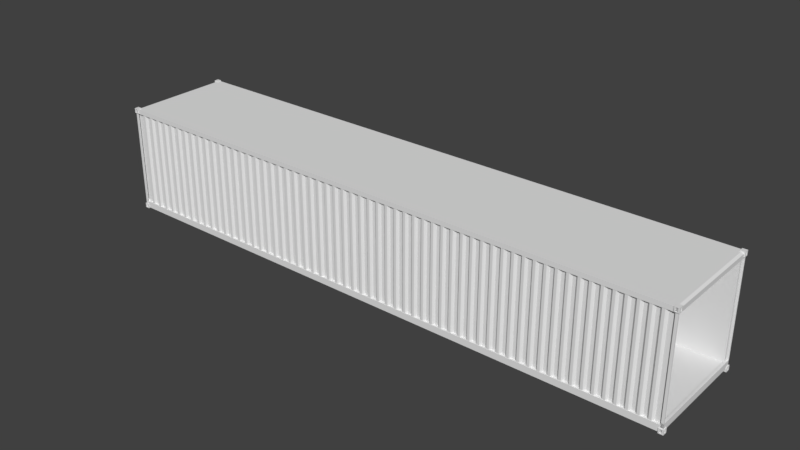 # Source: Containers.blend  (saved by Blender 2.79.0; exported with 4.5.12 LTS)
import bpy
from mathutils import Matrix  # noqa: F401  (used for matrix-valued properties, if any)

bpy.ops.wm.read_factory_settings(use_empty=True)
scene = bpy.context.scene
scene.name = 'Scene'

# ---- collections
col_collection_1 = bpy.data.collections.new('Collection 1'); scene.collection.children.link(col_collection_1)

# ---- world
world_world = bpy.data.worlds.new('World'); scene.world = world_world
world_world.color = (0.05088, 0.05088, 0.05088)
world_world.use_sun_shadow = False
world_world.sun_shadow_jitter_overblur = 0.0
world_world.cycles.sampling_method = 'MANUAL'

# ---- meshes
me_cube_001 = bpy.data.meshes.new('Cube.001')
me_cube_001.from_pydata([(-1.0, -1.0, 0.0866), (-1.0, -1.0, 2.687), (-1.0, 1.0, 0.0866), (-1.0, 1.0, 2.687), (1.0, -1.0, 0.0866), (1.0, -1.0, 2.687), (1.0, 1.0, 0.0866), (1.0, 1.0, 2.687), (-1.0, -0.01152, 0.0866), (-1.0, -0.01152, 2.687), (-1.0, 0.01152, 0.0866), (-1.0, 0.01152, 2.687), (-1.037, -0.00432, 0.0866), (-1.037, -0.00432, 2.687), (-1.037, 0.00432, 0.0866), (-1.037, 0.00432, 2.687), (-1.0, 0.9551, 0.0866), (-1.0, 0.9551, 2.687), (-1.0, 0.9782, 0.0866), (-1.0, 0.9782, 2.687), (-1.037, 0.9623, 0.0866), (-1.037, 0.9623, 2.687), (-1.037, 0.971, 0.0866), (-1.037, 0.971, 2.687), (-1.0, 0.8885, 0.0866), (-1.0, 0.8885, 2.687), (-1.0, 0.9115, 0.0866), (-1.0, 0.9115, 2.687), (-1.037, 0.8957, 0.0866), (-1.037, 0.8957, 2.687), (-1.037, 0.9043, 0.0866), (-1.037, 0.9043, 2.687), (-1.0, 0.9218, 0.0866), (-1.0, 0.9218, 2.687), (-1.0, 0.9449, 0.0866), (-1.0, 0.9449, 2.687), (-1.037, 0.929, 0.0866), (-1.037, 0.929, 2.687), (-1.037, 0.9377, 0.0866), (-1.037, 0.9377, 2.687), (-1.0, 0.7885, 0.0866), (-1.0, 0.7885, 2.687), (-1.0, 0.8115, 0.0866), (-1.0, 0.8115, 2.687), (-1.037, 0.7957, 0.0866), (-1.037, 0.7957, 2.687), (-1.037, 0.8043, 0.0866), (-1.037, 0.8043, 2.687), (-1.0, 0.7551, 0.0866), (-1.0, 0.7551, 2.687), (-1.0, 0.7782, 0.0866), (-1.0, 0.7782, 2.687), (-1.037, 0.7623, 0.0866), (-1.037, 0.7623, 2.687), (-1.037, 0.771, 0.0866), (-1.037, 0.771, 2.687), (-1.0, 0.8218, 0.0866), (-1.0, 0.8218, 2.687), (-1.0, 0.8449, 0.0866), (-1.0, 0.8449, 2.687), (-1.037, 0.829, 0.0866), (-1.037, 0.829, 2.687), (-1.037, 0.8377, 0.0866), (-1.037, 0.8377, 2.687), (-1.0, 0.8551, 0.0866), (-1.0, 0.8551, 2.687), (-1.0, 0.8782, 0.0866), (-1.0, 0.8782, 2.687), (-1.037, 0.8623, 0.0866), (-1.037, 0.8623, 2.687), (-1.037, 0.871, 0.0866), (-1.037, 0.871, 2.687), (-1.0, 0.5885, 0.0866), (-1.0, 0.5885, 2.687), (-1.0, 0.6115, 0.0866), (-1.0, 0.6115, 2.687), (-1.037, 0.5957, 0.0866), (-1.037, 0.5957, 2.687), (-1.037, 0.6043, 0.0866), (-1.037, 0.6043, 2.687), (-1.0, 0.5551, 0.0866), (-1.0, 0.5551, 2.687), (-1.0, 0.5782, 0.0866), (-1.0, 0.5782, 2.687), (-1.037, 0.5623, 0.0866), (-1.037, 0.5623, 2.687), (-1.037, 0.571, 0.0866), (-1.037, 0.571, 2.687), (-1.0, 0.4885, 0.0866), (-1.0, 0.4885, 2.687), (-1.0, 0.5115, 0.0866), (-1.0, 0.5115, 2.687), (-1.037, 0.4957, 0.0866), (-1.037, 0.4957, 2.687), (-1.037, 0.5043, 0.0866), (-1.037, 0.5043, 2.687), (-1.0, 0.5218, 0.0866), (-1.0, 0.5218, 2.687), (-1.0, 0.5449, 0.0866), (-1.0, 0.5449, 2.687), (-1.037, 0.529, 0.0866), (-1.037, 0.529, 2.687), (-1.037, 0.5377, 0.0866), (-1.037, 0.5377, 2.687), (-1.0, 0.6551, 0.0866), (-1.0, 0.6551, 2.687), (-1.0, 0.6782, 0.0866), (-1.0, 0.6782, 2.687), (-1.037, 0.6623, 0.0866), (-1.037, 0.6623, 2.687), (-1.037, 0.671, 0.0866), (-1.037, 0.671, 2.687), (-1.0, 0.6218, 0.0866), (-1.0, 0.6218, 2.687), (-1.0, 0.6449, 0.0866), (-1.0, 0.6449, 2.687), (-1.037, 0.629, 0.0866), (-1.037, 0.629, 2.687), (-1.037, 0.6377, 0.0866), (-1.037, 0.6377, 2.687), (-1.0, 0.6885, 0.0866), (-1.0, 0.6885, 2.687), (-1.0, 0.7115, 0.0866), (-1.0, 0.7115, 2.687), (-1.037, 0.6957, 0.0866), (-1.037, 0.6957, 2.687), (-1.037, 0.7043, 0.0866), (-1.037, 0.7043, 2.687), (-1.0, 0.7218, 0.0866), (-1.0, 0.7218, 2.687), (-1.0, 0.7449, 0.0866), (-1.0, 0.7449, 2.687), (-1.037, 0.729, 0.0866), (-1.037, 0.729, 2.687), (-1.037, 0.7377, 0.0866), (-1.037, 0.7377, 2.687), (-1.0, 0.4551, 0.0866), (-1.0, 0.4551, 2.687), (-1.0, 0.4782, 0.0866), (-1.0, 0.4782, 2.687), (-1.037, 0.4623, 0.0866), (-1.037, 0.4623, 2.687), (-1.037, 0.471, 0.0866), (-1.037, 0.471, 2.687), (-1.0, 0.4218, 0.0866), (-1.0, 0.4218, 2.687), (-1.0, 0.4449, 0.0866), (-1.0, 0.4449, 2.687), (-1.037, 0.429, 0.0866), (-1.037, 0.429, 2.687), (-1.037, 0.4377, 0.0866), (-1.037, 0.4377, 2.687), (-1.0, 0.3551, 0.0866), (-1.0, 0.3551, 2.687), (-1.0, 0.3782, 0.0866), (-1.0, 0.3782, 2.687), (-1.037, 0.3623, 0.0866), (-1.037, 0.3623, 2.687), (-1.037, 0.371, 0.0866), (-1.037, 0.371, 2.687), (-1.0, 0.3885, 0.0866), (-1.0, 0.3885, 2.687), (-1.0, 0.4115, 0.0866), (-1.0, 0.4115, 2.687), (-1.037, 0.3957, 0.0866), (-1.037, 0.3957, 2.687), (-1.037, 0.4043, 0.0866), (-1.037, 0.4043, 2.687), (-1.0, 0.2551, 0.0866), (-1.0, 0.2551, 2.687), (-1.0, 0.2782, 0.0866), (-1.0, 0.2782, 2.687), (-1.037, 0.2623, 0.0866), (-1.037, 0.2623, 2.687), (-1.037, 0.271, 0.0866), (-1.037, 0.271, 2.687), (-1.0, 0.2218, 0.0866), (-1.0, 0.2218, 2.687), (-1.0, 0.2449, 0.0866), (-1.0, 0.2449, 2.687), (-1.037, 0.229, 0.0866), (-1.037, 0.229, 2.687), (-1.037, 0.2377, 0.0866), (-1.037, 0.2377, 2.687), (-1.0, 0.2885, 0.0866), (-1.0, 0.2885, 2.687), (-1.0, 0.3115, 0.0866), (-1.0, 0.3115, 2.687), (-1.037, 0.2957, 0.0866), (-1.037, 0.2957, 2.687), (-1.037, 0.3043, 0.0866), (-1.037, 0.3043, 2.687), (-1.0, 0.3218, 0.0866), (-1.0, 0.3218, 2.687), (-1.0, 0.3449, 0.0866), (-1.0, 0.3449, 2.687), (-1.037, 0.329, 0.0866), (-1.037, 0.329, 2.687), (-1.037, 0.3377, 0.0866), (-1.037, 0.3377, 2.687), (-1.0, 0.05515, 0.0866), (-1.0, 0.05515, 2.687), (-1.0, 0.07819, 0.0866), (-1.0, 0.07819, 2.687), (-1.037, 0.06235, 0.0866), (-1.037, 0.06235, 2.687), (-1.037, 0.07099, 0.0866), (-1.037, 0.07099, 2.687), (-1.0, 0.02181, 0.0866), (-1.0, 0.02181, 2.687), (-1.0, 0.04485, 0.0866), (-1.0, 0.04485, 2.687), (-1.037, 0.02901, 0.0866), (-1.037, 0.02901, 2.687), (-1.037, 0.03765, 0.0866), (-1.037, 0.03765, 2.687), (-1.0, 0.1218, 0.0866), (-1.0, 0.1218, 2.687), (-1.0, 0.1449, 0.0866), (-1.0, 0.1449, 2.687), (-1.037, 0.129, 0.0866), (-1.037, 0.129, 2.687), (-1.037, 0.1377, 0.0866), (-1.037, 0.1377, 2.687), (-1.0, 0.08848, 0.0866), (-1.0, 0.08848, 2.687), (-1.0, 0.1115, 0.0866), (-1.0, 0.1115, 2.687), (-1.037, 0.09568, 0.0866), (-1.037, 0.09568, 2.687), (-1.037, 0.1043, 0.0866), (-1.037, 0.1043, 2.687), (-1.0, 0.1551, 0.0866), (-1.0, 0.1551, 2.687), (-1.0, 0.1782, 0.0866), (-1.0, 0.1782, 2.687), (-1.037, 0.1623, 0.0866), (-1.037, 0.1623, 2.687), (-1.037, 0.171, 0.0866), (-1.037, 0.171, 2.687), (-1.0, 0.1885, 0.0866), (-1.0, 0.1885, 2.687), (-1.0, 0.2115, 0.0866), (-1.0, 0.2115, 2.687), (-1.037, 0.1957, 0.0866), (-1.037, 0.1957, 2.687), (-1.037, 0.2043, 0.0866), (-1.037, 0.2043, 2.687), (-1.0, -0.8115, 0.0866), (-1.0, -0.8115, 2.687), (-1.0, -0.7885, 0.0866), (-1.0, -0.7885, 2.687), (-1.037, -0.8043, 0.0866), (-1.037, -0.8043, 2.687), (-1.037, -0.7957, 0.0866), (-1.037, -0.7957, 2.687), (-1.0, -0.8449, 0.0866), (-1.0, -0.8449, 2.687), (-1.0, -0.8218, 0.0866), (-1.0, -0.8218, 2.687), (-1.037, -0.8377, 0.0866), (-1.037, -0.8377, 2.687), (-1.037, -0.829, 0.0866), (-1.037, -0.829, 2.687), (-1.0, -0.9115, 0.0866), (-1.0, -0.9115, 2.687), (-1.0, -0.8885, 0.0866), (-1.0, -0.8885, 2.687), (-1.037, -0.9043, 0.0866), (-1.037, -0.9043, 2.687), (-1.037, -0.8957, 0.0866), (-1.037, -0.8957, 2.687), (-1.0, -0.8782, 0.0866), (-1.0, -0.8782, 2.687), (-1.0, -0.8551, 0.0866), (-1.0, -0.8551, 2.687), (-1.037, -0.871, 0.0866), (-1.037, -0.871, 2.687), (-1.037, -0.8623, 0.0866), (-1.037, -0.8623, 2.687), (-1.0, -0.9782, 0.0866), (-1.0, -0.9782, 2.687), (-1.0, -0.9551, 0.0866), (-1.0, -0.9551, 2.687), (-1.037, -0.971, 0.0866), (-1.037, -0.971, 2.687), (-1.037, -0.9623, 0.0866), (-1.037, -0.9623, 2.687), (-1.0, -0.9449, 0.0866), (-1.0, -0.9449, 2.687), (-1.0, -0.9218, 0.0866), (-1.0, -0.9218, 2.687), (-1.037, -0.9377, 0.0866), (-1.037, -0.9377, 2.687), (-1.037, -0.929, 0.0866), (-1.037, -0.929, 2.687), (-1.0, -0.6782, 0.0866), (-1.0, -0.6782, 2.687), (-1.0, -0.6551, 0.0866), (-1.0, -0.6551, 2.687), (-1.037, -0.671, 0.0866), (-1.037, -0.671, 2.687), (-1.037, -0.6623, 0.0866), (-1.037, -0.6623, 2.687), (-1.0, -0.7115, 0.0866), (-1.0, -0.7115, 2.687), (-1.0, -0.6885, 0.0866), (-1.0, -0.6885, 2.687), (-1.037, -0.7043, 0.0866), (-1.037, -0.7043, 2.687), (-1.037, -0.6957, 0.0866), (-1.037, -0.6957, 2.687), (-1.0, -0.7782, 0.0866), (-1.0, -0.7782, 2.687), (-1.0, -0.7551, 0.0866), (-1.0, -0.7551, 2.687), (-1.037, -0.771, 0.0866), (-1.037, -0.771, 2.687), (-1.037, -0.7623, 0.0866), (-1.037, -0.7623, 2.687), (-1.0, -0.7449, 0.0866), (-1.0, -0.7449, 2.687), (-1.0, -0.7218, 0.0866), (-1.0, -0.7218, 2.687), (-1.037, -0.7377, 0.0866), (-1.037, -0.7377, 2.687), (-1.037, -0.729, 0.0866), (-1.037, -0.729, 2.687), (-1.0, -0.6115, 0.0866), (-1.0, -0.6115, 2.687), (-1.0, -0.5885, 0.0866), (-1.0, -0.5885, 2.687), (-1.037, -0.6043, 0.0866), (-1.037, -0.6043, 2.687), (-1.037, -0.5957, 0.0866), (-1.037, -0.5957, 2.687), (-1.0, -0.6449, 0.0866), (-1.0, -0.6449, 2.687), (-1.0, -0.6218, 0.0866), (-1.0, -0.6218, 2.687), (-1.037, -0.6377, 0.0866), (-1.037, -0.6377, 2.687), (-1.037, -0.629, 0.0866), (-1.037, -0.629, 2.687), (-1.0, -0.5782, 0.0866), (-1.0, -0.5782, 2.687), (-1.0, -0.5551, 0.0866), (-1.0, -0.5551, 2.687), (-1.037, -0.571, 0.0866), (-1.037, -0.571, 2.687), (-1.037, -0.5623, 0.0866), (-1.037, -0.5623, 2.687), (-1.0, -0.5449, 0.0866), (-1.0, -0.5449, 2.687), (-1.0, -0.5218, 0.0866), (-1.0, -0.5218, 2.687), (-1.037, -0.5377, 0.0866), (-1.037, -0.5377, 2.687), (-1.037, -0.529, 0.0866), (-1.037, -0.529, 2.687), (-1.0, -0.2782, 0.0866), (-1.0, -0.2782, 2.687), (-1.0, -0.2551, 0.0866), (-1.0, -0.2551, 2.687), (-1.037, -0.271, 0.0866), (-1.037, -0.271, 2.687), (-1.037, -0.2623, 0.0866), (-1.037, -0.2623, 2.687), (-1.0, -0.3115, 0.0866), (-1.0, -0.3115, 2.687), (-1.0, -0.2885, 0.0866), (-1.0, -0.2885, 2.687), (-1.037, -0.3043, 0.0866), (-1.037, -0.3043, 2.687), (-1.037, -0.2957, 0.0866), (-1.037, -0.2957, 2.687), (-1.0, -0.3782, 0.0866), (-1.0, -0.3782, 2.687), (-1.0, -0.3551, 0.0866), (-1.0, -0.3551, 2.687), (-1.037, -0.371, 0.0866), (-1.037, -0.371, 2.687), (-1.037, -0.3623, 0.0866), (-1.037, -0.3623, 2.687), (-1.0, -0.3449, 0.0866), (-1.0, -0.3449, 2.687), (-1.0, -0.3218, 0.0866), (-1.0, -0.3218, 2.687), (-1.037, -0.3377, 0.0866), (-1.037, -0.3377, 2.687), (-1.037, -0.329, 0.0866), (-1.037, -0.329, 2.687), (-1.0, -0.4782, 0.0866), (-1.0, -0.4782, 2.687), (-1.0, -0.4551, 0.0866), (-1.0, -0.4551, 2.687), (-1.037, -0.471, 0.0866), (-1.037, -0.471, 2.687), (-1.037, -0.4623, 0.0866), (-1.037, -0.4623, 2.687), (-1.0, -0.5115, 0.0866), (-1.0, -0.5115, 2.687), (-1.0, -0.4885, 0.0866), (-1.0, -0.4885, 2.687), (-1.037, -0.5043, 0.0866), (-1.037, -0.5043, 2.687), (-1.037, -0.4957, 0.0866), (-1.037, -0.4957, 2.687), (-1.0, -0.4449, 0.0866), (-1.0, -0.4449, 2.687), (-1.0, -0.4218, 0.0866), (-1.0, -0.4218, 2.687), (-1.037, -0.4377, 0.0866), (-1.037, -0.4377, 2.687), (-1.037, -0.429, 0.0866), (-1.037, -0.429, 2.687), (-1.0, -0.4115, 0.0866), (-1.0, -0.4115, 2.687), (-1.0, -0.3885, 0.0866), (-1.0, -0.3885, 2.687), (-1.037, -0.4043, 0.0866), (-1.037, -0.4043, 2.687), (-1.037, -0.3957, 0.0866), (-1.037, -0.3957, 2.687), (-1.0, -0.1449, 0.0866), (-1.0, -0.1449, 2.687), (-1.0, -0.1218, 0.0866), (-1.0, -0.1218, 2.687), (-1.037, -0.1377, 0.0866), (-1.037, -0.1377, 2.687), (-1.037, -0.129, 0.0866), (-1.037, -0.129, 2.687), (-1.0, -0.1782, 0.0866), (-1.0, -0.1782, 2.687), (-1.0, -0.1551, 0.0866), (-1.0, -0.1551, 2.687), (-1.037, -0.171, 0.0866), (-1.037, -0.171, 2.687), (-1.037, -0.1623, 0.0866), (-1.037, -0.1623, 2.687), (-1.0, -0.2449, 0.0866), (-1.0, -0.2449, 2.687), (-1.0, -0.2218, 0.0866), (-1.0, -0.2218, 2.687), (-1.037, -0.2377, 0.0866), (-1.037, -0.2377, 2.687), (-1.037, -0.229, 0.0866), (-1.037, -0.229, 2.687), (-1.0, -0.2115, 0.0866), (-1.0, -0.2115, 2.687), (-1.0, -0.1885, 0.0866), (-1.0, -0.1885, 2.687), (-1.037, -0.2043, 0.0866), (-1.037, -0.2043, 2.687), (-1.037, -0.1957, 0.0866), (-1.037, -0.1957, 2.687), (-1.0, -0.07819, 0.0866), (-1.0, -0.07819, 2.687), (-1.0, -0.05515, 0.0866), (-1.0, -0.05515, 2.687), (-1.037, -0.07099, 0.0866), (-1.037, -0.07099, 2.687), (-1.037, -0.06235, 0.0866), (-1.037, -0.06235, 2.687), (-1.0, -0.1115, 0.0866), (-1.0, -0.1115, 2.687), (-1.0, -0.08848, 0.0866), (-1.0, -0.08848, 2.687), (-1.037, -0.1043, 0.0866), (-1.037, -0.1043, 2.687), (-1.037, -0.09568, 0.0866), (-1.037, -0.09568, 2.687), (-1.0, -0.04485, 0.0866), (-1.0, -0.04485, 2.687), (-1.0, -0.02181, 0.0866), (-1.0, -0.02181, 2.687), (-1.037, -0.03765, 0.0866), (-1.037, -0.03765, 2.687), (-1.037, -0.02901, 0.0866), (-1.037, -0.02901, 2.687), (1.0, -0.01152, 0.0866), (1.0, -0.01152, 2.687), (1.0, 0.01152, 0.0866), (1.0, 0.01152, 2.687), (1.037, -0.00432, 0.0866), (1.037, -0.00432, 2.687), (1.037, 0.00432, 0.0866), (1.037, 0.00432, 2.687), (1.0, 0.9551, 0.0866), (1.0, 0.9551, 2.687), (1.0, 0.9782, 0.0866), (1.0, 0.9782, 2.687), (1.037, 0.9623, 0.0866), (1.037, 0.9623, 2.687), (1.037, 0.971, 0.0866), (1.037, 0.971, 2.687), (1.0, 0.8885, 0.0866), (1.0, 0.8885, 2.687), (1.0, 0.9115, 0.0866), (1.0, 0.9115, 2.687), (1.037, 0.8957, 0.0866), (1.037, 0.8957, 2.687), (1.037, 0.9043, 0.0866), (1.037, 0.9043, 2.687), (1.0, 0.9218, 0.0866), (1.0, 0.9218, 2.687), (1.0, 0.9449, 0.0866), (1.0, 0.9449, 2.687), (1.037, 0.929, 0.0866), (1.037, 0.929, 2.687), (1.037, 0.9377, 0.0866), (1.037, 0.9377, 2.687), (1.0, 0.7885, 0.0866), (1.0, 0.7885, 2.687), (1.0, 0.8115, 0.0866), (1.0, 0.8115, 2.687), (1.037, 0.7957, 0.0866), (1.037, 0.7957, 2.687), (1.037, 0.8043, 0.0866), (1.037, 0.8043, 2.687), (1.0, 0.7551, 0.0866), (1.0, 0.7551, 2.687), (1.0, 0.7782, 0.0866), (1.0, 0.7782, 2.687), (1.037, 0.7623, 0.0866), (1.037, 0.7623, 2.687), (1.037, 0.771, 0.0866), (1.037, 0.771, 2.687), (1.0, 0.8218, 0.0866), (1.0, 0.8218, 2.687), (1.0, 0.8449, 0.0866), (1.0, 0.8449, 2.687), (1.037, 0.829, 0.0866), (1.037, 0.829, 2.687), (1.037, 0.8377, 0.0866), (1.037, 0.8377, 2.687), (1.0, 0.8551, 0.0866), (1.0, 0.8551, 2.687), (1.0, 0.8782, 0.0866), (1.0, 0.8782, 2.687), (1.037, 0.8623, 0.0866), (1.037, 0.8623, 2.687), (1.037, 0.871, 0.0866), (1.037, 0.871, 2.687), (1.0, 0.5885, 0.0866), (1.0, 0.5885, 2.687), (1.0, 0.6115, 0.0866), (1.0, 0.6115, 2.687), (1.037, 0.5957, 0.0866), (1.037, 0.5957, 2.687), (1.037, 0.6043, 0.0866), (1.037, 0.6043, 2.687), (1.0, 0.5551, 0.0866), (1.0, 0.5551, 2.687), (1.0, 0.5782, 0.0866), (1.0, 0.5782, 2.687), (1.037, 0.5623, 0.0866), (1.037, 0.5623, 2.687), (1.037, 0.571, 0.0866), (1.037, 0.571, 2.687), (1.0, 0.4885, 0.0866), (1.0, 0.4885, 2.687), (1.0, 0.5115, 0.0866), (1.0, 0.5115, 2.687), (1.037, 0.4957, 0.0866), (1.037, 0.4957, 2.687), (1.037, 0.5043, 0.0866), (1.037, 0.5043, 2.687), (1.0, 0.5218, 0.0866), (1.0, 0.5218, 2.687), (1.0, 0.5449, 0.0866), (1.0, 0.5449, 2.687), (1.037, 0.529, 0.0866), (1.037, 0.529, 2.687), (1.037, 0.5377, 0.0866), (1.037, 0.5377, 2.687), (1.0, 0.6551, 0.0866), (1.0, 0.6551, 2.687), (1.0, 0.6782, 0.0866), (1.0, 0.6782, 2.687), (1.037, 0.6623, 0.0866), (1.037, 0.6623, 2.687), (1.037, 0.671, 0.0866), (1.037, 0.671, 2.687), (1.0, 0.6218, 0.0866), (1.0, 0.6218, 2.687), (1.0, 0.6449, 0.0866), (1.0, 0.6449, 2.687), (1.037, 0.629, 0.0866), (1.037, 0.629, 2.687), (1.037, 0.6377, 0.0866), (1.037, 0.6377, 2.687), (1.0, 0.6885, 0.0866), (1.0, 0.6885, 2.687), (1.0, 0.7115, 0.0866), (1.0, 0.7115, 2.687), (1.037, 0.6957, 0.0866), (1.037, 0.6957, 2.687), (1.037, 0.7043, 0.0866), (1.037, 0.7043, 2.687), (1.0, 0.7218, 0.0866), (1.0, 0.7218, 2.687), (1.0, 0.7449, 0.0866), (1.0, 0.7449, 2.687), (1.037, 0.729, 0.0866), (1.037, 0.729, 2.687), (1.037, 0.7377, 0.0866), (1.037, 0.7377, 2.687), (1.0, 0.4551, 0.0866), (1.0, 0.4551, 2.687), (1.0, 0.4782, 0.0866), (1.0, 0.4782, 2.687), (1.037, 0.4623, 0.0866), (1.037, 0.4623, 2.687), (1.037, 0.471, 0.0866), (1.037, 0.471, 2.687), (1.0, 0.4218, 0.0866), (1.0, 0.4218, 2.687), (1.0, 0.4449, 0.0866), (1.0, 0.4449, 2.687), (1.037, 0.429, 0.0866), (1.037, 0.429, 2.687), (1.037, 0.4377, 0.0866), (1.037, 0.4377, 2.687), (1.0, 0.3551, 0.0866), (1.0, 0.3551, 2.687), (1.0, 0.3782, 0.0866), (1.0, 0.3782, 2.687), (1.037, 0.3623, 0.0866), (1.037, 0.3623, 2.687), (1.037, 0.371, 0.0866), (1.037, 0.371, 2.687), (1.0, 0.3885, 0.0866), (1.0, 0.3885, 2.687), (1.0, 0.4115, 0.0866), (1.0, 0.4115, 2.687), (1.037, 0.3957, 0.0866), (1.037, 0.3957, 2.687), (1.037, 0.4043, 0.0866), (1.037, 0.4043, 2.687), (1.0, 0.2551, 0.0866), (1.0, 0.2551, 2.687), (1.0, 0.2782, 0.0866), (1.0, 0.2782, 2.687), (1.037, 0.2623, 0.0866), (1.037, 0.2623, 2.687), (1.037, 0.271, 0.0866), (1.037, 0.271, 2.687), (1.0, 0.2218, 0.0866), (1.0, 0.2218, 2.687), (1.0, 0.2449, 0.0866), (1.0, 0.2449, 2.687), (1.037, 0.229, 0.0866), (1.037, 0.229, 2.687), (1.037, 0.2377, 0.0866), (1.037, 0.2377, 2.687), (1.0, 0.2885, 0.0866), (1.0, 0.2885, 2.687), (1.0, 0.3115, 0.0866), (1.0, 0.3115, 2.687), (1.037, 0.2957, 0.0866), (1.037, 0.2957, 2.687), (1.037, 0.3043, 0.0866), (1.037, 0.3043, 2.687), (1.0, 0.3218, 0.0866), (1.0, 0.3218, 2.687), (1.0, 0.3449, 0.0866), (1.0, 0.3449, 2.687), (1.037, 0.329, 0.0866), (1.037, 0.329, 2.687), (1.037, 0.3377, 0.0866), (1.037, 0.3377, 2.687), (1.0, 0.05515, 0.0866), (1.0, 0.05515, 2.687), (1.0, 0.07819, 0.0866), (1.0, 0.07819, 2.687), (1.037, 0.06235, 0.0866), (1.037, 0.06235, 2.687), (1.037, 0.07099, 0.0866), (1.037, 0.07099, 2.687), (1.0, 0.02181, 0.0866), (1.0, 0.02181, 2.687), (1.0, 0.04485, 0.0866), (1.0, 0.04485, 2.687), (1.037, 0.02901, 0.0866), (1.037, 0.02901, 2.687), (1.037, 0.03765, 0.0866), (1.037, 0.03765, 2.687), (1.0, 0.1218, 0.0866), (1.0, 0.1218, 2.687), (1.0, 0.1449, 0.0866), (1.0, 0.1449, 2.687), (1.037, 0.129, 0.0866), (1.037, 0.129, 2.687), (1.037, 0.1377, 0.0866), (1.037, 0.1377, 2.687), (1.0, 0.08848, 0.0866), (1.0, 0.08848, 2.687), (1.0, 0.1115, 0.0866), (1.0, 0.1115, 2.687), (1.037, 0.09568, 0.0866), (1.037, 0.09568, 2.687), (1.037, 0.1043, 0.0866), (1.037, 0.1043, 2.687), (1.0, 0.1551, 0.0866), (1.0, 0.1551, 2.687), (1.0, 0.1782, 0.0866), (1.0, 0.1782, 2.687), (1.037, 0.1623, 0.0866), (1.037, 0.1623, 2.687), (1.037, 0.171, 0.0866), (1.037, 0.171, 2.687), (1.0, 0.1885, 0.0866), (1.0, 0.1885, 2.687), (1.0, 0.2115, 0.0866), (1.0, 0.2115, 2.687), (1.037, 0.1957, 0.0866), (1.037, 0.1957, 2.687), (1.037, 0.2043, 0.0866), (1.037, 0.2043, 2.687), (1.0, -0.8115, 0.0866), (1.0, -0.8115, 2.687), (1.0, -0.7885, 0.0866), (1.0, -0.7885, 2.687), (1.037, -0.8043, 0.0866), (1.037, -0.8043, 2.687), (1.037, -0.7957, 0.0866), (1.037, -0.7957, 2.687), (1.0, -0.8449, 0.0866), (1.0, -0.8449, 2.687), (1.0, -0.8218, 0.0866), (1.0, -0.8218, 2.687), (1.037, -0.8377, 0.0866), (1.037, -0.8377, 2.687), (1.037, -0.829, 0.0866), (1.037, -0.829, 2.687), (1.0, -0.9115, 0.0866), (1.0, -0.9115, 2.687), (1.0, -0.8885, 0.0866), (1.0, -0.8885, 2.687), (1.037, -0.9043, 0.0866), (1.037, -0.9043, 2.687), (1.037, -0.8957, 0.0866), (1.037, -0.8957, 2.687), (1.0, -0.8782, 0.0866), (1.0, -0.8782, 2.687), (1.0, -0.8551, 0.0866), (1.0, -0.8551, 2.687), (1.037, -0.871, 0.0866), (1.037, -0.871, 2.687), (1.037, -0.8623, 0.0866), (1.037, -0.8623, 2.687), (1.0, -0.9782, 0.0866), (1.0, -0.9782, 2.687), (1.0, -0.9551, 0.0866), (1.0, -0.9551, 2.687), (1.037, -0.971, 0.0866), (1.037, -0.971, 2.687), (1.037, -0.9623, 0.0866), (1.037, -0.9623, 2.687), (1.0, -0.9449, 0.0866), (1.0, -0.9449, 2.687), (1.0, -0.9218, 0.0866), (1.0, -0.9218, 2.687), (1.037, -0.9377, 0.0866), (1.037, -0.9377, 2.687), (1.037, -0.929, 0.0866), (1.037, -0.929, 2.687), (1.0, -0.6782, 0.0866), (1.0, -0.6782, 2.687), (1.0, -0.6551, 0.0866), (1.0, -0.6551, 2.687), (1.037, -0.671, 0.0866), (1.037, -0.671, 2.687), (1.037, -0.6623, 0.0866), (1.037, -0.6623, 2.687), (1.0, -0.7115, 0.0866), (1.0, -0.7115, 2.687), (1.0, -0.6885, 0.0866), (1.0, -0.6885, 2.687), (1.037, -0.7043, 0.0866), (1.037, -0.7043, 2.687), (1.037, -0.6957, 0.0866), (1.037, -0.6957, 2.687), (1.0, -0.7782, 0.0866), (1.0, -0.7782, 2.687), (1.0, -0.7551, 0.0866), (1.0, -0.7551, 2.687), (1.037, -0.771, 0.0866), (1.037, -0.771, 2.687), (1.037, -0.7623, 0.0866), (1.037, -0.7623, 2.687), (1.0, -0.7449, 0.0866), (1.0, -0.7449, 2.687), (1.0, -0.7218, 0.0866), (1.0, -0.7218, 2.687), (1.037, -0.7377, 0.0866), (1.037, -0.7377, 2.687), (1.037, -0.729, 0.0866), (1.037, -0.729, 2.687), (1.0, -0.6115, 0.0866), (1.0, -0.6115, 2.687), (1.0, -0.5885, 0.0866), (1.0, -0.5885, 2.687), (1.037, -0.6043, 0.0866), (1.037, -0.6043, 2.687), (1.037, -0.5957, 0.0866), (1.037, -0.5957, 2.687), (1.0, -0.6449, 0.0866), (1.0, -0.6449, 2.687), (1.0, -0.6218, 0.0866), (1.0, -0.6218, 2.687), (1.037, -0.6377, 0.0866), (1.037, -0.6377, 2.687), (1.037, -0.629, 0.0866), (1.037, -0.629, 2.687), (1.0, -0.5782, 0.0866), (1.0, -0.5782, 2.687), (1.0, -0.5551, 0.0866), (1.0, -0.5551, 2.687), (1.037, -0.571, 0.0866), (1.037, -0.571, 2.687), (1.037, -0.5623, 0.0866), (1.037, -0.5623, 2.687), (1.0, -0.5449, 0.0866), (1.0, -0.5449, 2.687), (1.0, -0.5218, 0.0866), (1.0, -0.5218, 2.687), (1.037, -0.5377, 0.0866), (1.037, -0.5377, 2.687), (1.037, -0.529, 0.0866), (1.037, -0.529, 2.687), (1.0, -0.2782, 0.0866), (1.0, -0.2782, 2.687), (1.0, -0.2551, 0.0866), (1.0, -0.2551, 2.687), (1.037, -0.271, 0.0866), (1.037, -0.271, 2.687), (1.037, -0.2623, 0.0866), (1.037, -0.2623, 2.687), (1.0, -0.3115, 0.0866), (1.0, -0.3115, 2.687), (1.0, -0.2885, 0.0866), (1.0, -0.2885, 2.687), (1.037, -0.3043, 0.0866), (1.037, -0.3043, 2.687), (1.037, -0.2957, 0.0866), (1.037, -0.2957, 2.687), (1.0, -0.3782, 0.0866), (1.0, -0.3782, 2.687), (1.0, -0.3551, 0.0866), (1.0, -0.3551, 2.687), (1.037, -0.371, 0.0866), (1.037, -0.371, 2.687), (1.037, -0.3623, 0.0866), (1.037, -0.3623, 2.687), (1.0, -0.3449, 0.0866), (1.0, -0.3449, 2.687), (1.0, -0.3218, 0.0866), (1.0, -0.3218, 2.687), (1.037, -0.3377, 0.0866), (1.037, -0.3377, 2.687), (1.037, -0.329, 0.0866), (1.037, -0.329, 2.687), (1.0, -0.4782, 0.0866), (1.0, -0.4782, 2.687), (1.0, -0.4551, 0.0866), (1.0, -0.4551, 2.687), (1.037, -0.471, 0.0866), (1.037, -0.471, 2.687), (1.037, -0.4623, 0.0866), (1.037, -0.4623, 2.687), (1.0, -0.5115, 0.0866), (1.0, -0.5115, 2.687), (1.0, -0.4885, 0.0866), (1.0, -0.4885, 2.687), (1.037, -0.5043, 0.0866), (1.037, -0.5043, 2.687), (1.037, -0.4957, 0.0866), (1.037, -0.4957, 2.687), (1.0, -0.4449, 0.0866), (1.0, -0.4449, 2.687), (1.0, -0.4218, 0.0866), (1.0, -0.4218, 2.687), (1.037, -0.4377, 0.0866), (1.037, -0.4377, 2.687), (1.037, -0.429, 0.0866), (1.037, -0.429, 2.687), (1.0, -0.4115, 0.0866), (1.0, -0.4115, 2.687), (1.0, -0.3885, 0.0866), (1.0, -0.3885, 2.687), (1.037, -0.4043, 0.0866), (1.037, -0.4043, 2.687), (1.037, -0.3957, 0.0866), (1.037, -0.3957, 2.687), (1.0, -0.1449, 0.0866), (1.0, -0.1449, 2.687), (1.0, -0.1218, 0.0866), (1.0, -0.1218, 2.687), (1.037, -0.1377, 0.0866), (1.037, -0.1377, 2.687), (1.037, -0.129, 0.0866), (1.037, -0.129, 2.687), (1.0, -0.1782, 0.0866), (1.0, -0.1782, 2.687), (1.0, -0.1551, 0.0866), (1.0, -0.1551, 2.687), (1.037, -0.171, 0.0866), (1.037, -0.171, 2.687), (1.037, -0.1623, 0.0866), (1.037, -0.1623, 2.687), (1.0, -0.2449, 0.0866), (1.0, -0.2449, 2.687), (1.0, -0.2218, 0.0866), (1.0, -0.2218, 2.687), (1.037, -0.2377, 0.0866), (1.037, -0.2377, 2.687), (1.037, -0.229, 0.0866), (1.037, -0.229, 2.687), (1.0, -0.2115, 0.0866), (1.0, -0.2115, 2.687), (1.0, -0.1885, 0.0866), (1.0, -0.1885, 2.687), (1.037, -0.2043, 0.0866), (1.037, -0.2043, 2.687), (1.037, -0.1957, 0.0866), (1.037, -0.1957, 2.687), (1.0, -0.07819, 0.0866), (1.0, -0.07819, 2.687), (1.0, -0.05515, 0.0866), (1.0, -0.05515, 2.687), (1.037, -0.07099, 0.0866), (1.037, -0.07099, 2.687), (1.037, -0.06235, 0.0866), (1.037, -0.06235, 2.687), (1.0, -0.1115, 0.0866), (1.0, -0.1115, 2.687), (1.0, -0.08848, 0.0866), (1.0, -0.08848, 2.687), (1.037, -0.1043, 0.0866), (1.037, -0.1043, 2.687), (1.037, -0.09568, 0.0866), (1.037, -0.09568, 2.687), (1.0, -0.04485, 0.0866), (1.0, -0.04485, 2.687), (1.0, -0.02181, 0.0866), (1.0, -0.02181, 2.687), (1.037, -0.03765, 0.0866), (1.037, -0.03765, 2.687), (1.037, -0.02901, 0.0866), (1.037, -0.02901, 2.687), (-0.96, -1.0, 0.1878), (-0.96, -1.0, 2.635), (-0.96, 1.0, 0.1878), (-0.96, 1.0, 2.635), (0.96, -1.0, 0.1878), (0.96, -1.0, 2.635), (0.96, 1.0, 0.1878), (0.96, 1.0, 2.635), (-1.041, -1.006, 2.657), (-1.041, -1.006, 2.717), (-1.041, 1.006, 2.657), (-1.041, 1.006, 2.717), (1.041, -1.006, 2.657), (1.041, -1.006, 2.717), (1.041, 1.006, 2.657), (1.041, 1.006, 2.717), (-1.041, 0.9975, 2.628), (-1.041, -0.9975, 2.628), (-1.041, -0.9975, 2.743), (-1.041, 0.9975, 2.743), (1.041, -0.9975, 2.628), (1.041, 0.9975, 2.628), (1.041, 0.9975, 2.743), (1.041, -0.9975, 2.743), (-1.041, -0.9975, 2.607), (-1.041, -1.006, 2.607), (1.041, 1.006, 2.607), (-1.041, 1.006, 2.607), (1.041, 0.9975, 2.607), (1.041, -1.006, 2.607), (-1.041, 0.9975, 2.607), (1.041, -0.9975, 2.607), (-1.041, -1.006, 0.1133), (-1.041, -1.006, 0.05327), (-1.041, 1.006, 0.09084), (-1.041, 1.006, 0.05327), (1.041, -1.006, 0.1133), (1.041, -1.006, 0.05327), (1.041, 1.006, 0.09084), (1.041, 1.006, 0.05327), (-1.041, 0.9975, 0.1657), (-1.041, -0.9975, 0.1657), (-1.041, -0.9975, 0.0), (-1.041, 0.9975, 0.0), (1.041, -0.9975, 0.1657), (1.041, 0.9975, 0.1657), (1.041, 0.9975, 0.0), (1.041, -0.9975, 0.0), (-1.041, -0.9975, 0.2157), (-1.041, -1.006, 0.2157), (1.041, 1.006, 0.2157), (-1.041, 1.006, 0.2157), (1.041, 0.9975, 0.2157), (1.041, -1.006, 0.2157), (-1.041, 0.9975, 0.2157), (1.041, -0.9975, 0.2157), (1.023, 1.006, 2.657), (-1.023, 1.006, 2.657), (-1.023, 1.006, 2.717), (1.023, 1.006, 2.717), (-1.023, -1.006, 2.657), (1.023, -1.006, 2.657), (1.023, -1.006, 2.717), (-1.023, -1.006, 2.717), (-1.023, 0.9975, 2.743), (1.023, 0.9975, 2.743), (-1.023, -0.9975, 2.743), (1.023, -0.9975, 2.743), (1.023, 0.9975, 2.628), (-1.023, 0.9975, 2.628), (1.023, -0.9975, 2.628), (-1.023, -0.9975, 2.628), (1.023, 1.006, 2.607), (-1.023, 1.006, 2.607), (-1.023, -1.006, 2.607), (1.023, -1.006, 2.607), (1.023, 0.9975, 2.607), (-1.023, 0.9975, 2.607), (1.023, -0.9975, 2.607), (-1.023, -0.9975, 2.607), (-1.041, -0.9975, 0.1129), (-1.041, -1.006, 0.1129), (-1.023, 1.006, 0.09048), (-1.041, 1.006, 0.09048), (1.041, 0.9975, 0.09048), (1.041, 1.006, 0.09048), (1.023, -1.006, 0.1129), (1.041, -1.006, 0.1129), (-1.041, 0.9975, 0.09048), (1.041, -0.9975, 0.1129), (-1.023, 0.9975, 0.09048), (-1.023, -0.9975, 0.1129), (1.023, 1.006, 0.09048), (-1.023, -1.006, 0.1129), (1.023, 0.9975, 0.09048), (1.023, -0.9975, 0.1129), (-1.056, -1.009, 2.641), (-1.056, -1.009, 2.761), (-1.056, -0.9931, 2.641), (-1.056, -0.9931, 2.761), (-0.9667, -1.009, 2.641), (-0.9667, -1.009, 2.761), (-0.9667, -0.9931, 2.641), (-0.9667, -0.9931, 2.761), (-1.056, -0.9979, 2.659), (-1.056, -1.004, 2.659), (-1.056, -1.004, 2.743), (-1.056, -0.9979, 2.743), (-1.041, -0.9979, 2.659), (-1.041, -1.004, 2.659), (-1.041, -1.004, 2.743), (-1.041, -0.9979, 2.743), (-1.027, -1.009, 2.659), (-1.027, -1.009, 2.743), (-0.9956, -1.009, 2.743), (-0.9956, -1.009, 2.659), (-1.027, -1.006, 2.659), (-1.027, -1.006, 2.743), (-0.9956, -1.006, 2.743), (-0.9956, -1.006, 2.659), (1.056, -1.009, 2.641), (1.056, -1.009, 2.761), (1.056, -0.9931, 2.641), (1.056, -0.9931, 2.761), (0.9667, -1.009, 2.641), (0.9667, -1.009, 2.761), (0.9667, -0.9931, 2.641), (0.9667, -0.9931, 2.761), (1.056, -0.9979, 2.659), (1.056, -1.004, 2.659), (1.056, -1.004, 2.743), (1.056, -0.9979, 2.743), (1.041, -0.9979, 2.659), (1.041, -1.004, 2.659), (1.041, -1.004, 2.743), (1.041, -0.9979, 2.743), (1.027, -1.009, 2.659), (1.027, -1.009, 2.743), (0.9956, -1.009, 2.743), (0.9956, -1.009, 2.659), (1.027, -1.006, 2.659), (1.027, -1.006, 2.743), (0.9956, -1.006, 2.743), (0.9956, -1.006, 2.659), (-1.056, 1.009, 2.641), (-1.056, 1.009, 2.761), (-1.056, 0.9931, 2.641), (-1.056, 0.9931, 2.761), (-0.9667, 1.009, 2.641), (-0.9667, 1.009, 2.761), (-0.9667, 0.9931, 2.641), (-0.9667, 0.9931, 2.761), (-1.056, 0.9979, 2.659), (-1.056, 1.004, 2.659), (-1.056, 1.004, 2.743), (-1.056, 0.9979, 2.743), (-1.041, 0.9979, 2.659), (-1.041, 1.004, 2.659), (-1.041, 1.004, 2.743), (-1.041, 0.9979, 2.743), (-1.027, 1.009, 2.659), (-1.027, 1.009, 2.743), (-0.9956, 1.009, 2.743), (-0.9956, 1.009, 2.659), (-1.027, 1.006, 2.659), (-1.027, 1.006, 2.743), (-0.9956, 1.006, 2.743), (-0.9956, 1.006, 2.659), (1.056, 1.009, 2.641), (1.056, 1.009, 2.761), (1.056, 0.9931, 2.641), (1.056, 0.9931, 2.761), (0.9667, 1.009, 2.641), (0.9667, 1.009, 2.761), (0.9667, 0.9931, 2.641), (0.9667, 0.9931, 2.761), (1.056, 0.9979, 2.659), (1.056, 1.004, 2.659), (1.056, 1.004, 2.743), (1.056, 0.9979, 2.743), (1.041, 0.9979, 2.659), (1.041, 1.004, 2.659), (1.041, 1.004, 2.743), (1.041, 0.9979, 2.743), (1.027, 1.009, 2.659), (1.027, 1.009, 2.743), (0.9956, 1.009, 2.743), (0.9956, 1.009, 2.659), (1.027, 1.006, 2.659), (1.027, 1.006, 2.743), (0.9956, 1.006, 2.743), (0.9956, 1.006, 2.659), (-1.056, -1.009, 0.09729), (-1.056, -1.009, -0.02271), (-1.056, -0.9931, 0.09729), (-1.056, -0.9931, -0.02271), (-0.9667, -1.009, 0.09729), (-0.9667, -1.009, -0.02271), (-0.9667, -0.9931, 0.09729), (-0.9667, -0.9931, -0.02271), (-1.056, -0.9979, 0.07929), (-1.056, -1.004, 0.07929), (-1.056, -1.004, -0.004712), (-1.056, -0.9979, -0.004712), (-1.041, -0.9979, 0.07929), (-1.041, -1.004, 0.07929), (-1.041, -1.004, -0.004712), (-1.041, -0.9979, -0.004712), (-1.027, -1.009, 0.07929), (-1.027, -1.009, -0.004712), (-0.9956, -1.009, -0.004712), (-0.9956, -1.009, 0.07929), (-1.027, -1.006, 0.07929), (-1.027, -1.006, -0.004712), (-0.9956, -1.006, -0.004712), (-0.9956, -1.006, 0.07929), (1.056, -1.009, 0.09729), (1.056, -1.009, -0.02271), (1.056, -0.9931, 0.09729), (1.056, -0.9931, -0.02271), (0.9667, -1.009, 0.09729), (0.9667, -1.009, -0.02271), (0.9667, -0.9931, 0.09729), (0.9667, -0.9931, -0.02271), (1.056, -0.9979, 0.07929), (1.056, -1.004, 0.07929), (1.056, -1.004, -0.004713), (1.056, -0.9979, -0.004713), (1.041, -0.9979, 0.07929), (1.041, -1.004, 0.07929), (1.041, -1.004, -0.004713), (1.041, -0.9979, -0.004713), (1.027, -1.009, 0.07929), (1.027, -1.009, -0.004713), (0.9956, -1.009, -0.004713), (0.9956, -1.009, 0.07929), (1.027, -1.006, 0.07929), (1.027, -1.006, -0.004713), (0.9956, -1.006, -0.004713), (0.9956, -1.006, 0.07929), (-1.056, 1.009, 0.09729), (-1.056, 1.009, -0.02271), (-1.056, 0.9931, 0.09729), (-1.056, 0.9931, -0.02271), (-0.9667, 1.009, 0.09729), (-0.9667, 1.009, -0.02271), (-0.9667, 0.9931, 0.09729), (-0.9667, 0.9931, -0.02271), (-1.056, 0.9979, 0.07929), (-1.056, 1.004, 0.07929), (-1.056, 1.004, -0.004713), (-1.056, 0.9979, -0.004713), (-1.041, 0.9979, 0.07929), (-1.041, 1.004, 0.07929), (-1.041, 1.004, -0.004713), (-1.041, 0.9979, -0.004713), (-1.027, 1.009, 0.07929), (-1.027, 1.009, -0.004713), (-0.9956, 1.009, -0.004713), (-0.9956, 1.009, 0.07929), (-1.027, 1.006, 0.07929), (-1.027, 1.006, -0.004713), (-0.9956, 1.006, -0.004713), (-0.9956, 1.006, 0.07929), (1.056, 1.009, 0.09729), (1.056, 1.009, -0.02271), (1.056, 0.9931, 0.09729), (1.056, 0.9931, -0.02271), (0.9667, 1.009, 0.09729), (0.9667, 1.009, -0.02271), (0.9667, 0.9931, 0.09729), (0.9667, 0.9931, -0.02271), (1.056, 0.9979, 0.07929), (1.056, 1.004, 0.07929), (1.056, 1.004, -0.004713), (1.056, 0.9979, -0.004713), (1.041, 0.9979, 0.07929), (1.041, 1.004, 0.07929), (1.041, 1.004, -0.004713), (1.041, 0.9979, -0.004713), (1.027, 1.009, 0.07929), (1.027, 1.009, -0.004713), (0.9956, 1.009, -0.004713), (0.9956, 1.009, 0.07929), (1.027, 1.006, 0.07929), (1.027, 1.006, -0.004713), (0.9956, 1.006, -0.004713), (0.9956, 1.006, 0.07929), (-1.023, -1.002, 2.607), (1.023, -1.002, 2.607), (-1.023, -1.002, 0.1129), (1.023, -1.002, 0.1129)], [], [(0, 1, 3, 2), (958, 6, 2), (6, 7, 5, 4), (2, 6, 4, 0), (7, 3, 1, 5), (10, 14, 15, 11), (14, 12, 13, 15), (12, 8, 9, 13), (10, 8, 12, 14), (15, 13, 9, 11), (18, 22, 23, 19), (22, 20, 21, 23), (20, 16, 17, 21), (18, 16, 20, 22), (23, 21, 17, 19), (26, 30, 31, 27), (30, 28, 29, 31), (28, 24, 25, 29), (26, 24, 28, 30), (31, 29, 25, 27), (34, 38, 39, 35), (38, 36, 37, 39), (36, 32, 33, 37), (34, 32, 36, 38), (39, 37, 33, 35), (42, 46, 47, 43), (46, 44, 45, 47), (44, 40, 41, 45), (42, 40, 44, 46), (47, 45, 41, 43), (50, 54, 55, 51), (54, 52, 53, 55), (52, 48, 49, 53), (50, 48, 52, 54), (55, 53, 49, 51), (58, 62, 63, 59), (62, 60, 61, 63), (60, 56, 57, 61), (58, 56, 60, 62), (63, 61, 57, 59), (66, 70, 71, 67), (70, 68, 69, 71), (68, 64, 65, 69), (66, 64, 68, 70), (71, 69, 65, 67), (74, 78, 79, 75), (78, 76, 77, 79), (76, 72, 73, 77), (74, 72, 76, 78), (79, 77, 73, 75), (82, 86, 87, 83), (86, 84, 85, 87), (84, 80, 81, 85), (82, 80, 84, 86), (87, 85, 81, 83), (90, 94, 95, 91), (94, 92, 93, 95), (92, 88, 89, 93), (90, 88, 92, 94), (95, 93, 89, 91), (98, 102, 103, 99), (102, 100, 101, 103), (100, 96, 97, 101), (98, 96, 100, 102), (103, 101, 97, 99), (106, 110, 111, 107), (110, 108, 109, 111), (108, 104, 105, 109), (106, 104, 108, 110), (111, 109, 105, 107), (114, 118, 119, 115), (118, 116, 117, 119), (116, 112, 113, 117), (114, 112, 116, 118), (119, 117, 113, 115), (122, 126, 127, 123), (126, 124, 125, 127), (124, 120, 121, 125), (122, 120, 124, 126), (127, 125, 121, 123), (130, 134, 135, 131), (134, 132, 133, 135), (132, 128, 129, 133), (130, 128, 132, 134), (135, 133, 129, 131), (138, 142, 143, 139), (142, 140, 141, 143), (140, 136, 137, 141), (138, 136, 140, 142), (143, 141, 137, 139), (146, 150, 151, 147), (150, 148, 149, 151), (148, 144, 145, 149), (146, 144, 148, 150), (151, 149, 145, 147), (154, 158, 159, 155), (158, 156, 157, 159), (156, 152, 153, 157), (154, 152, 156, 158), (159, 157, 153, 155), (162, 166, 167, 163), (166, 164, 165, 167), (164, 160, 161, 165), (162, 160, 164, 166), (167, 165, 161, 163), (170, 174, 175, 171), (174, 172, 173, 175), (172, 168, 169, 173), (170, 168, 172, 174), (175, 173, 169, 171), (178, 182, 183, 179), (182, 180, 181, 183), (180, 176, 177, 181), (178, 176, 180, 182), (183, 181, 177, 179), (186, 190, 191, 187), (190, 188, 189, 191), (188, 184, 185, 189), (186, 184, 188, 190), (191, 189, 185, 187), (194, 198, 199, 195), (198, 196, 197, 199), (196, 192, 193, 197), (194, 192, 196, 198), (199, 197, 193, 195), (202, 206, 207, 203), (206, 204, 205, 207), (204, 200, 201, 205), (202, 200, 204, 206), (207, 205, 201, 203), (210, 214, 215, 211), (214, 212, 213, 215), (212, 208, 209, 213), (210, 208, 212, 214), (215, 213, 209, 211), (218, 222, 223, 219), (222, 220, 221, 223), (220, 216, 217, 221), (218, 216, 220, 222), (223, 221, 217, 219), (226, 230, 231, 227), (230, 228, 229, 231), (228, 224, 225, 229), (226, 224, 228, 230), (231, 229, 225, 227), (234, 238, 239, 235), (238, 236, 237, 239), (236, 232, 233, 237), (234, 232, 236, 238), (239, 237, 233, 235), (242, 246, 247, 243), (246, 244, 245, 247), (244, 240, 241, 245), (242, 240, 244, 246), (247, 245, 241, 243), (250, 254, 255, 251), (254, 252, 253, 255), (252, 248, 249, 253), (250, 248, 252, 254), (255, 253, 249, 251), (258, 262, 263, 259), (262, 260, 261, 263), (260, 256, 257, 261), (258, 256, 260, 262), (263, 261, 257, 259), (266, 270, 271, 267), (270, 268, 269, 271), (268, 264, 265, 269), (266, 264, 268, 270), (271, 269, 265, 267), (274, 278, 279, 275), (278, 276, 277, 279), (276, 272, 273, 277), (274, 272, 276, 278), (279, 277, 273, 275), (282, 286, 287, 283), (286, 284, 285, 287), (284, 280, 281, 285), (282, 280, 284, 286), (287, 285, 281, 283), (290, 294, 295, 291), (294, 292, 293, 295), (292, 288, 289, 293), (290, 288, 292, 294), (295, 293, 289, 291), (298, 302, 303, 299), (302, 300, 301, 303), (300, 296, 297, 301), (298, 296, 300, 302), (303, 301, 297, 299), (306, 310, 311, 307), (310, 308, 309, 311), (308, 304, 305, 309), (306, 304, 308, 310), (311, 309, 305, 307), (314, 318, 319, 315), (318, 316, 317, 319), (316, 312, 313, 317), (314, 312, 316, 318), (319, 317, 313, 315), (322, 326, 327, 323), (326, 324, 325, 327), (324, 320, 321, 325), (322, 320, 324, 326), (327, 325, 321, 323), (330, 334, 335, 331), (334, 332, 333, 335), (332, 328, 329, 333), (330, 328, 332, 334), (335, 333, 329, 331), (338, 342, 343, 339), (342, 340, 341, 343), (340, 336, 337, 341), (338, 336, 340, 342), (343, 341, 337, 339), (346, 350, 351, 347), (350, 348, 349, 351), (348, 344, 345, 349), (346, 344, 348, 350), (351, 349, 345, 347), (354, 358, 359, 355), (358, 356, 357, 359), (356, 352, 353, 357), (354, 352, 356, 358), (359, 357, 353, 355), (362, 366, 367, 363), (366, 364, 365, 367), (364, 360, 361, 365), (362, 360, 364, 366), (367, 365, 361, 363), (370, 374, 375, 371), (374, 372, 373, 375), (372, 368, 369, 373), (370, 368, 372, 374), (375, 373, 369, 371), (378, 382, 383, 379), (382, 380, 381, 383), (380, 376, 377, 381), (378, 376, 380, 382), (383, 381, 377, 379), (386, 390, 391, 387), (390, 388, 389, 391), (388, 384, 385, 389), (386, 384, 388, 390), (391, 389, 385, 387), (394, 398, 399, 395), (398, 396, 397, 399), (396, 392, 393, 397), (394, 392, 396, 398), (399, 397, 393, 395), (402, 406, 407, 403), (406, 404, 405, 407), (404, 400, 401, 405), (402, 400, 404, 406), (407, 405, 401, 403), (410, 414, 415, 411), (414, 412, 413, 415), (412, 408, 409, 413), (410, 408, 412, 414), (415, 413, 409, 411), (418, 422, 423, 419), (422, 420, 421, 423), (420, 416, 417, 421), (418, 416, 420, 422), (423, 421, 417, 419), (426, 430, 431, 427), (430, 428, 429, 431), (428, 424, 425, 429), (426, 424, 428, 430), (431, 429, 425, 427), (434, 438, 439, 435), (438, 436, 437, 439), (436, 432, 433, 437), (434, 432, 436, 438), (439, 437, 433, 435), (442, 446, 447, 443), (446, 444, 445, 447), (444, 440, 441, 445), (442, 440, 444, 446), (447, 445, 441, 443), (450, 454, 455, 451), (454, 452, 453, 455), (452, 448, 449, 453), (450, 448, 452, 454), (455, 453, 449, 451), (458, 462, 463, 459), (462, 460, 461, 463), (460, 456, 457, 461), (458, 456, 460, 462), (463, 461, 457, 459), (466, 470, 471, 467), (470, 468, 469, 471), (468, 464, 465, 469), (466, 464, 468, 470), (471, 469, 465, 467), (474, 478, 479, 475), (478, 476, 477, 479), (476, 472, 473, 477), (474, 472, 476, 478), (479, 477, 473, 475), (482, 483, 487, 486), (486, 487, 485, 484), (484, 485, 481, 480), (482, 486, 484, 480), (487, 483, 481, 485), (490, 491, 495, 494), (494, 495, 493, 492), (492, 493, 489, 488), (490, 494, 492, 488), (495, 491, 489, 493), (498, 499, 503, 502), (502, 503, 501, 500), (500, 501, 497, 496), (498, 502, 500, 496), (503, 499, 497, 501), (506, 507, 511, 510), (510, 511, 509, 508), (508, 509, 505, 504), (506, 510, 508, 504), (511, 507, 505, 509), (514, 515, 519, 518), (518, 519, 517, 516), (516, 517, 513, 512), (514, 518, 516, 512), (519, 515, 513, 517), (522, 523, 527, 526), (526, 527, 525, 524), (524, 525, 521, 520), (522, 526, 524, 520), (527, 523, 521, 525), (530, 531, 535, 534), (534, 535, 533, 532), (532, 533, 529, 528), (530, 534, 532, 528), (535, 531, 529, 533), (538, 539, 543, 542), (542, 543, 541, 540), (540, 541, 537, 536), (538, 542, 540, 536), (543, 539, 537, 541), (546, 547, 551, 550), (550, 551, 549, 548), (548, 549, 545, 544), (546, 550, 548, 544), (551, 547, 545, 549), (554, 555, 559, 558), (558, 559, 557, 556), (556, 557, 553, 552), (554, 558, 556, 552), (559, 555, 553, 557), (562, 563, 567, 566), (566, 567, 565, 564), (564, 565, 561, 560), (562, 566, 564, 560), (567, 563, 561, 565), (570, 571, 575, 574), (574, 575, 573, 572), (572, 573, 569, 568), (570, 574, 572, 568), (575, 571, 569, 573), (578, 579, 583, 582), (582, 583, 581, 580), (580, 581, 577, 576), (578, 582, 580, 576), (583, 579, 577, 581), (586, 587, 591, 590), (590, 591, 589, 588), (588, 589, 585, 584), (586, 590, 588, 584), (591, 587, 585, 589), (594, 595, 599, 598), (598, 599, 597, 596), (596, 597, 593, 592), (594, 598, 596, 592), (599, 595, 593, 597), (602, 603, 607, 606), (606, 607, 605, 604), (604, 605, 601, 600), (602, 606, 604, 600), (607, 603, 601, 605), (610, 611, 615, 614), (614, 615, 613, 612), (612, 613, 609, 608), (610, 614, 612, 608), (615, 611, 609, 613), (618, 619, 623, 622), (622, 623, 621, 620), (620, 621, 617, 616), (618, 622, 620, 616), (623, 619, 617, 621), (626, 627, 631, 630), (630, 631, 629, 628), (628, 629, 625, 624), (626, 630, 628, 624), (631, 627, 625, 629), (634, 635, 639, 638), (638, 639, 637, 636), (636, 637, 633, 632), (634, 638, 636, 632), (639, 635, 633, 637), (642, 643, 647, 646), (646, 647, 645, 644), (644, 645, 641, 640), (642, 646, 644, 640), (647, 643, 641, 645), (650, 651, 655, 654), (654, 655, 653, 652), (652, 653, 649, 648), (650, 654, 652, 648), (655, 651, 649, 653), (658, 659, 663, 662), (662, 663, 661, 660), (660, 661, 657, 656), (658, 662, 660, 656), (663, 659, 657, 661), (666, 667, 671, 670), (670, 671, 669, 668), (668, 669, 665, 664), (666, 670, 668, 664), (671, 667, 665, 669), (674, 675, 679, 678), (678, 679, 677, 676), (676, 677, 673, 672), (674, 678, 676, 672), (679, 675, 673, 677), (682, 683, 687, 686), (686, 687, 685, 684), (684, 685, 681, 680), (682, 686, 684, 680), (687, 683, 681, 685), (690, 691, 695, 694), (694, 695, 693, 692), (692, 693, 689, 688), (690, 694, 692, 688), (695, 691, 689, 693), (698, 699, 703, 702), (702, 703, 701, 700), (700, 701, 697, 696), (698, 702, 700, 696), (703, 699, 697, 701), (706, 707, 711, 710), (710, 711, 709, 708), (708, 709, 705, 704), (706, 710, 708, 704), (711, 707, 705, 709), (714, 715, 719, 718), (718, 719, 717, 716), (716, 717, 713, 712), (714, 718, 716, 712), (719, 715, 713, 717), (722, 723, 727, 726), (726, 727, 725, 724), (724, 725, 721, 720), (722, 726, 724, 720), (727, 723, 721, 725), (730, 731, 735, 734), (734, 735, 733, 732), (732, 733, 729, 728), (730, 734, 732, 728), (735, 731, 729, 733), (738, 739, 743, 742), (742, 743, 741, 740), (740, 741, 737, 736), (738, 742, 740, 736), (743, 739, 737, 741), (746, 747, 751, 750), (750, 751, 749, 748), (748, 749, 745, 744), (746, 750, 748, 744), (751, 747, 745, 749), (754, 755, 759, 758), (758, 759, 757, 756), (756, 757, 753, 752), (754, 758, 756, 752), (759, 755, 753, 757), (762, 763, 767, 766), (766, 767, 765, 764), (764, 765, 761, 760), (762, 766, 764, 760), (767, 763, 761, 765), (770, 771, 775, 774), (774, 775, 773, 772), (772, 773, 769, 768), (770, 774, 772, 768), (775, 771, 769, 773), (778, 779, 783, 782), (782, 783, 781, 780), (780, 781, 777, 776), (778, 782, 780, 776), (783, 779, 777, 781), (786, 787, 791, 790), (790, 791, 789, 788), (788, 789, 785, 784), (786, 790, 788, 784), (791, 787, 785, 789), (794, 795, 799, 798), (798, 799, 797, 796), (796, 797, 793, 792), (794, 798, 796, 792), (799, 795, 793, 797), (802, 803, 807, 806), (806, 807, 805, 804), (804, 805, 801, 800), (802, 806, 804, 800), (807, 803, 801, 805), (810, 811, 815, 814), (814, 815, 813, 812), (812, 813, 809, 808), (810, 814, 812, 808), (815, 811, 809, 813), (818, 819, 823, 822), (822, 823, 821, 820), (820, 821, 817, 816), (818, 822, 820, 816), (823, 819, 817, 821), (826, 827, 831, 830), (830, 831, 829, 828), (828, 829, 825, 824), (826, 830, 828, 824), (831, 827, 825, 829), (834, 835, 839, 838), (838, 839, 837, 836), (836, 837, 833, 832), (834, 838, 836, 832), (839, 835, 833, 837), (842, 843, 847, 846), (846, 847, 845, 844), (844, 845, 841, 840), (842, 846, 844, 840), (847, 843, 841, 845), (850, 851, 855, 854), (854, 855, 853, 852), (852, 853, 849, 848), (850, 854, 852, 848), (855, 851, 849, 853), (858, 859, 863, 862), (862, 863, 861, 860), (860, 861, 857, 856), (858, 862, 860, 856), (863, 859, 857, 861), (866, 867, 871, 870), (870, 871, 869, 868), (868, 869, 865, 864), (866, 870, 868, 864), (871, 867, 865, 869), (874, 875, 879, 878), (878, 879, 877, 876), (876, 877, 873, 872), (874, 878, 876, 872), (879, 875, 873, 877), (882, 883, 887, 886), (886, 887, 885, 884), (884, 885, 881, 880), (882, 886, 884, 880), (887, 883, 881, 885), (890, 891, 895, 894), (894, 895, 893, 892), (892, 893, 889, 888), (890, 894, 892, 888), (895, 891, 889, 893), (898, 899, 903, 902), (902, 903, 901, 900), (900, 901, 897, 896), (898, 902, 900, 896), (903, 899, 897, 901), (906, 907, 911, 910), (910, 911, 909, 908), (908, 909, 905, 904), (906, 910, 908, 904), (911, 907, 905, 909), (914, 915, 919, 918), (918, 919, 917, 916), (916, 917, 913, 912), (914, 918, 916, 912), (919, 915, 913, 917), (922, 923, 927, 926), (926, 927, 925, 924), (924, 925, 921, 920), (922, 926, 924, 920), (927, 923, 921, 925), (930, 931, 935, 934), (934, 935, 933, 932), (932, 933, 929, 928), (930, 934, 932, 928), (935, 931, 929, 933), (938, 939, 943, 942), (942, 943, 941, 940), (940, 941, 937, 936), (938, 942, 940, 936), (943, 939, 937, 941), (946, 947, 951, 950), (950, 951, 949, 948), (948, 949, 945, 944), (946, 950, 948, 944), (951, 947, 945, 949), (952, 954, 955, 953), (7, 6, 958), (958, 956, 957, 959), (954, 952, 956, 958), (959, 957, 953, 955), (958, 2, 954), (954, 2, 3), (7, 958, 959), (955, 954, 3), (7, 959, 955), (7, 955, 3), (1, 0, 952), (952, 0, 4), (952, 4, 956), (956, 4, 5), (1, 952, 953), (957, 956, 5), (1, 953, 957), (1, 957, 5), (968, 971, 963, 962), (1008, 1011, 967, 966), (972, 975, 965, 964), (1012, 1015, 961, 960), (1021, 968, 982, 1029), (1018, 970, 961, 1015), (1010, 963, 971, 1016), (1016, 971, 970, 1018), (1008, 966, 978, 1024), (1020, 973, 972, 1022), (966, 967, 974, 973), (973, 974, 975, 972), (960, 961, 970, 969), (969, 970, 971, 968), (983, 981, 1039, 1041), (1026, 977, 1033, 1045), (960, 969, 976, 977), (966, 973, 980, 978), (972, 964, 981, 983), (1022, 972, 983, 1030), (968, 962, 979, 982), (1012, 960, 977, 1026), (986, 990, 991, 987), (996, 988, 989, 999), (988, 984, 985, 989), (997, 1004, 1006, 992), (999, 989, 985, 994), (991, 998, 995, 987), (998, 999, 994, 995), (986, 1003, 1002, 990), (992, 993, 996, 997), (997, 996, 999, 998), (984, 993, 994, 985), (993, 992, 995, 994), (1000, 1001, 1005, 1007), (1003, 1006, 1004, 1002), (984, 1001, 1000, 993), (996, 1007, 1005, 988), (993, 1000, 1007, 996), (988, 1005, 1001, 984), (964, 1013, 1027, 981), (1013, 1012, 1026, 1027), (969, 1023, 1031, 976), (1023, 1022, 1030, 1031), (982, 979, 1035, 1040), (1025, 1024, 1028, 1029), (981, 1027, 1038, 1039), (1240, 1241, 1027, 1026), (968, 1021, 1023, 969), (1021, 1020, 1022, 1023), (962, 1009, 1025, 979), (1009, 1008, 1024, 1025), (974, 1017, 1019, 975), (1017, 1016, 1018, 1019), (967, 1011, 1017, 974), (1011, 1010, 1016, 1017), (975, 1019, 1014, 965), (1019, 1018, 1015, 1014), (973, 1020, 1028, 980), (1020, 1021, 1029, 1028), (964, 965, 1014, 1013), (1013, 1014, 1015, 1012), (962, 963, 1010, 1009), (1009, 1010, 1011, 1008), (1029, 982, 1040, 1042), (980, 1028, 1046, 1036), (1025, 1029, 1042, 1034), (976, 1031, 1043, 1032), (977, 976, 1032, 1033), (1028, 1024, 1044, 1046), (1030, 983, 1041, 1047), (979, 1025, 1034, 1035), (1240, 1026, 1045, 1242), (1024, 978, 1037, 1044), (978, 980, 1036, 1037), (1241, 1030, 1047, 1243), (1049, 1051, 1059, 1058), (1050, 1051, 1055, 1054), (1054, 1055, 1053, 1052), (1053, 1049, 1065, 1066), (1050, 1054, 1052, 1048), (1055, 1051, 1049, 1053), (1059, 1056, 1060, 1063), (1050, 1048, 1057, 1056), (1051, 1050, 1056, 1059), (1048, 1049, 1058, 1057), (1061, 1062, 1063, 1060), (1057, 1058, 1062, 1061), (1058, 1059, 1063, 1062), (1056, 1057, 1061, 1060), (1064, 1067, 1071, 1068), (1052, 1053, 1066, 1067), (1049, 1048, 1064, 1065), (1048, 1052, 1067, 1064), (1071, 1070, 1069, 1068), (1065, 1064, 1068, 1069), (1066, 1065, 1069, 1070), (1067, 1066, 1070, 1071), (1073, 1082, 1083, 1075), (1074, 1078, 1079, 1075), (1078, 1076, 1077, 1079), (1077, 1090, 1089, 1073), (1074, 1072, 1076, 1078), (1079, 1077, 1073, 1075), (1083, 1087, 1084, 1080), (1074, 1080, 1081, 1072), (1075, 1083, 1080, 1074), (1072, 1081, 1082, 1073), (1085, 1084, 1087, 1086), (1081, 1085, 1086, 1082), (1082, 1086, 1087, 1083), (1080, 1084, 1085, 1081), (1088, 1092, 1095, 1091), (1076, 1091, 1090, 1077), (1073, 1089, 1088, 1072), (1072, 1088, 1091, 1076), (1095, 1092, 1093, 1094), (1089, 1093, 1092, 1088), (1090, 1094, 1093, 1089), (1091, 1095, 1094, 1090), (1097, 1106, 1107, 1099), (1098, 1102, 1103, 1099), (1102, 1100, 1101, 1103), (1101, 1114, 1113, 1097), (1098, 1096, 1100, 1102), (1103, 1101, 1097, 1099), (1107, 1111, 1108, 1104), (1098, 1104, 1105, 1096), (1099, 1107, 1104, 1098), (1096, 1105, 1106, 1097), (1109, 1108, 1111, 1110), (1105, 1109, 1110, 1106), (1106, 1110, 1111, 1107), (1104, 1108, 1109, 1105), (1112, 1116, 1119, 1115), (1100, 1115, 1114, 1101), (1097, 1113, 1112, 1096), (1096, 1112, 1115, 1100), (1119, 1116, 1117, 1118), (1113, 1117, 1116, 1112), (1114, 1118, 1117, 1113), (1115, 1119, 1118, 1114), (1121, 1123, 1131, 1130), (1122, 1123, 1127, 1126), (1126, 1127, 1125, 1124), (1125, 1121, 1137, 1138), (1122, 1126, 1124, 1120), (1127, 1123, 1121, 1125), (1131, 1128, 1132, 1135), (1122, 1120, 1129, 1128), (1123, 1122, 1128, 1131), (1120, 1121, 1130, 1129), (1133, 1134, 1135, 1132), (1129, 1130, 1134, 1133), (1130, 1131, 1135, 1134), (1128, 1129, 1133, 1132), (1136, 1139, 1143, 1140), (1124, 1125, 1138, 1139), (1121, 1120, 1136, 1137), (1120, 1124, 1139, 1136), (1143, 1142, 1141, 1140), (1137, 1136, 1140, 1141), (1138, 1137, 1141, 1142), (1139, 1138, 1142, 1143), (1145, 1154, 1155, 1147), (1146, 1150, 1151, 1147), (1150, 1148, 1149, 1151), (1149, 1162, 1161, 1145), (1146, 1144, 1148, 1150), (1151, 1149, 1145, 1147), (1155, 1159, 1156, 1152), (1146, 1152, 1153, 1144), (1147, 1155, 1152, 1146), (1144, 1153, 1154, 1145), (1157, 1156, 1159, 1158), (1153, 1157, 1158, 1154), (1154, 1158, 1159, 1155), (1152, 1156, 1157, 1153), (1160, 1164, 1167, 1163), (1148, 1163, 1162, 1149), (1145, 1161, 1160, 1144), (1144, 1160, 1163, 1148), (1167, 1164, 1165, 1166), (1161, 1165, 1164, 1160), (1162, 1166, 1165, 1161), (1163, 1167, 1166, 1162), (1169, 1171, 1179, 1178), (1170, 1171, 1175, 1174), (1174, 1175, 1173, 1172), (1173, 1169, 1185, 1186), (1170, 1174, 1172, 1168), (1175, 1171, 1169, 1173), (1179, 1176, 1180, 1183), (1170, 1168, 1177, 1176), (1171, 1170, 1176, 1179), (1168, 1169, 1178, 1177), (1181, 1182, 1183, 1180), (1177, 1178, 1182, 1181), (1178, 1179, 1183, 1182), (1176, 1177, 1181, 1180), (1184, 1187, 1191, 1188), (1172, 1173, 1186, 1187), (1169, 1168, 1184, 1185), (1168, 1172, 1187, 1184), (1191, 1190, 1189, 1188), (1185, 1184, 1188, 1189), (1186, 1185, 1189, 1190), (1187, 1186, 1190, 1191), (1193, 1195, 1203, 1202), (1194, 1195, 1199, 1198), (1198, 1199, 1197, 1196), (1197, 1193, 1209, 1210), (1194, 1198, 1196, 1192), (1199, 1195, 1193, 1197), (1203, 1200, 1204, 1207), (1194, 1192, 1201, 1200), (1195, 1194, 1200, 1203), (1192, 1193, 1202, 1201), (1205, 1206, 1207, 1204), (1201, 1202, 1206, 1205), (1202, 1203, 1207, 1206), (1200, 1201, 1205, 1204), (1208, 1211, 1215, 1212), (1196, 1197, 1210, 1211), (1193, 1192, 1208, 1209), (1192, 1196, 1211, 1208), (1215, 1214, 1213, 1212), (1209, 1208, 1212, 1213), (1210, 1209, 1213, 1214), (1211, 1210, 1214, 1215), (1217, 1226, 1227, 1219), (1218, 1222, 1223, 1219), (1222, 1220, 1221, 1223), (1221, 1234, 1233, 1217), (1218, 1216, 1220, 1222), (1223, 1221, 1217, 1219), (1227, 1231, 1228, 1224), (1218, 1224, 1225, 1216), (1219, 1227, 1224, 1218), (1216, 1225, 1226, 1217), (1229, 1228, 1231, 1230), (1225, 1229, 1230, 1226), (1226, 1230, 1231, 1227), (1224, 1228, 1229, 1225), (1232, 1236, 1239, 1235), (1220, 1235, 1234, 1221), (1217, 1233, 1232, 1216), (1216, 1232, 1235, 1220), (1239, 1236, 1237, 1238), (1233, 1237, 1236, 1232), (1234, 1238, 1237, 1233), (1235, 1239, 1238, 1234), (1027, 1241, 1243, 1038), (1031, 1240, 1242, 1043), (1031, 1030, 1241, 1240)])
me_cube_001.use_remesh_preserve_volume = False
me_cube_001.use_remesh_preserve_attributes = False
me_cube_001.use_mirror_vertex_groups = False
me_cube_001.update()

# ---- objects
ob_cube = bpy.data.objects.new('Cube', me_cube_001)

# ---- transforms, parenting, visibility, modifiers, constraints
ob_cube.location = (0.0, 0.0, 0.0)
ob_cube.rotation_euler = (0.0, -0.0, 1.571)
ob_cube.scale = (1.326, 7.5, 1.0)
ob_cube.lineart.crease_threshold = 0.0

# ---- collection membership
col_collection_1.objects.link(ob_cube)

# ---- scene / render settings (as saved in the file)
scene.frame_start = 1; scene.frame_end = 250; scene.frame_set(1)
scene.render.engine = 'BLENDER_EEVEE_NEXT'
scene.render.resolution_percentage = 50
scene.render.dither_intensity = 0.0
scene.cycles.use_denoising = False
scene.cycles.samples = 128
scene.cycles.sampling_pattern = 'TABULATED_SOBOL'
scene.cycles.use_adaptive_sampling = False
scene.cycles.use_light_tree = False
scene.cycles.blur_glossy = 0.0
scene.cycles.sample_clamp_indirect = 0.0
scene.view_settings.view_transform = 'Standard'
bpy.context.view_layer.update()

# ---- added for rendering (the .blend has no active camera and no usable light): camera, sun
cam_auto = bpy.data.cameras.new('AutoCamera')
cam_auto.lens = 50.0
cam_auto.sensor_width = 36.0
cam_auto.clip_end = 1000.0
ob_auto_camera = bpy.data.objects.new('AutoCamera', cam_auto)
scene.collection.objects.link(ob_auto_camera)
ob_auto_camera.location = (14.4728, -17.3674, 12.9474)
ob_auto_camera.rotation_euler = (1.09748, -7.21219e-08, 0.694738)
scene.camera = ob_auto_camera
light_auto_sun = bpy.data.lights.new('AutoSun', 'SUN')
light_auto_sun.energy = 3.0
light_auto_sun.angle = 0.0523599
ob_auto_sun = bpy.data.objects.new('AutoSun', light_auto_sun)
scene.collection.objects.link(ob_auto_sun)
ob_auto_sun.rotation_euler = (0.872665, 0.174533, 0.523599)
bpy.context.view_layer.update()
